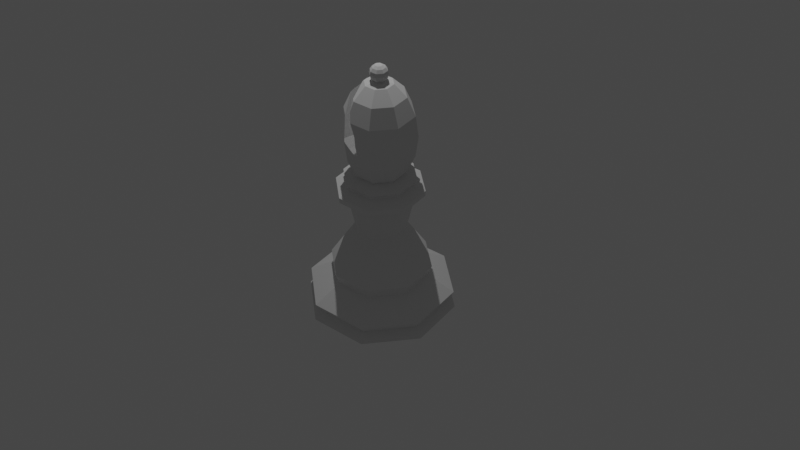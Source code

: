 # Source: Chess_Bishop.blend  (saved by Blender 2.82.7; exported with 4.5.12 LTS)
import bpy
from mathutils import Matrix  # noqa: F401  (used for matrix-valued properties, if any)

bpy.ops.wm.read_factory_settings(use_empty=True)
scene = bpy.context.scene
scene.name = 'Scene'

# ---- collections
col_collection = bpy.data.collections.new('Collection'); scene.collection.children.link(col_collection)

# ---- world
world_world = bpy.data.worlds.new('World'); scene.world = world_world
world_world.use_nodes = True; world_world.node_tree.nodes.clear()
_N = world_world.node_tree.nodes; _L = world_world.node_tree.links
n0 = _N.new('ShaderNodeOutputWorld'); n0.name = 'World Output'; n0.location = (300, 300)
n1 = _N.new('ShaderNodeBackground'); n1.name = 'Background'; n1.location = (10, 300)
n1.inputs[0].default_value = (0.05088, 0.05088, 0.05088, 1.0)
_L.new(n1.outputs[0], n0.inputs[0])
n0.is_active_output = True
world_world.color = (0.05088, 0.05088, 0.05088)
world_world.use_sun_shadow = False
world_world.sun_shadow_jitter_overblur = 0.0

# ---- cameras
cam_camera = bpy.data.cameras.new('Camera')
cam_camera.clip_end = 100.0
cam_camera.ortho_scale = 7.314

# ---- lights
light_light = bpy.data.lights.new('Light', 'POINT')
light_light.transmission_factor = 0.0
light_light.energy = 1000.0
light_light.shadow_soft_size = 0.1
light_light.shadow_maximum_resolution = 0.006
light_light.use_absolute_resolution = True

# ---- meshes
me_cylinder = bpy.data.meshes.new('Cylinder')
me_cylinder.from_pydata([(-0.1256, -0.3638, 3.708), (0.1119, -0.3477, 3.599), (0.01128, -0.6669, 3.444), (4.283e-08, 1.157, -0.7283), (8.992e-08, 0.4999, 1.379), (0.8128, 0.8183, -0.7283), (0.3511, 0.3535, 1.379), (1.149, 2.09e-07, -0.7283), (0.4965, 3.681e-07, 1.379), (0.8128, -0.8183, -0.7283), (0.3511, -0.3535, 1.379), (-3.317e-07, -1.157, -0.7283), (-7.186e-08, -0.4999, 1.379), (-0.8128, -0.8183, -0.7283), (-0.3511, -0.3535, 1.379), (-1.149, 1.239e-06, -0.7283), (-0.4965, 8.131e-07, 1.379), (-0.8128, 0.8183, -0.7283), (-0.3511, 0.3535, 1.379), (6.137e-08, 1.029, 0.5387), (0.7227, 0.7276, 0.5387), (1.022, 2.437e-07, 0.5387), (0.7227, -0.7276, 0.5387), (-2.717e-07, -1.029, 0.5387), (-0.7227, -0.7276, 0.5387), (-1.022, 1.16e-06, 0.5387), (-0.7227, 0.7276, 0.5387), (1.424e-09, 1.513, -0.405), (1.072, 1.07, -0.4051), (1.517, 1.233e-07, -0.4052), (1.072, -1.07, -0.4051), (-4.928e-07, -1.513, -0.405), (-1.072, -1.07, -0.4051), (-1.517, 1.47e-06, -0.4052), (-1.072, 1.07, -0.4051), (2.465e-08, 1.311, -0.2679), (0.921, 0.9272, -0.2678), (1.302, 1.694e-07, -0.2678), (0.921, -0.9272, -0.2678), (-3.996e-07, -1.311, -0.2679), (-0.921, -0.9272, -0.2678), (-1.302, 1.336e-06, -0.2678), (-0.921, 0.9272, -0.2678), (1.736e-09, 1.485, -0.03121), (1.043, 1.05, -0.03121), (1.475, 1.016e-07, -0.03121), (1.043, -1.05, -0.03121), (-4.803e-07, -1.485, -0.03121), (-1.043, -1.05, -0.03121), (-1.475, 1.422e-06, -0.03121), (-1.043, 1.05, -0.03121), (6.665e-08, 0.9463, 0.3037), (0.6647, 0.6692, 0.3037), (0.94, 2.649e-07, 0.3037), (0.6647, -0.6692, 0.3037), (-2.392e-07, -0.9463, 0.3037), (-0.6647, -0.6692, 0.3037), (-0.94, 1.107e-06, 0.3037), (-0.6646, 0.6692, 0.3037), (-2.037e-07, -0.8768, 2.339), (-0.8709, 1.063e-06, 2.339), (0.6158, 0.62, 2.339), (8.01e-08, 0.8768, 2.339), (0.6158, -0.62, 2.339), (-0.6158, -0.62, 2.339), (-0.6158, 0.62, 2.339), (0.8709, 2.825e-07, 2.339), (-1.999e-07, -0.871, 2.227), (-0.8652, 1.061e-06, 2.227), (0.6118, 0.6159, 2.227), (8.197e-08, 0.871, 2.227), (0.6118, -0.6159, 2.227), (-0.6118, -0.6159, 2.227), (-0.6118, 0.6159, 2.227), (0.8652, 2.854e-07, 2.227), (1.54e-07, -0.4231, 2.684), (-0.2971, -0.2991, 2.684), (-0.4202, -1.017e-07, 2.684), (-0.2971, 0.2991, 2.684), (1.341e-07, 0.4231, 2.684), (0.2971, 0.2991, 2.684), (0.4202, -1.244e-07, 2.684), (0.2971, -0.2991, 2.684), (-1.189e-07, -0.681, 2.185), (-0.6765, 9.343e-07, 2.185), (0.4783, 0.4816, 2.185), (1.014e-07, 0.681, 2.185), (0.4783, -0.4816, 2.185), (-0.4783, -0.4816, 2.185), (-0.4783, 0.4816, 2.185), (0.6765, 3.28e-07, 2.185), (6.218e-09, 0.73, 3.518), (6.218e-09, 0.5162, 2.725), (6.218e-09, 0.2794, 2.482), (0.1962, 0.1975, 4.555), (0.4737, 0.4769, 3.948), (0.5127, 0.5162, 3.518), (0.4737, 0.4769, 3.089), (0.3625, 0.365, 2.725), (0.1962, 0.1975, 2.482), (0.5127, 1.225e-07, 4.312), (0.6699, 9.531e-08, 3.948), (0.7251, 1.225e-07, 3.518), (0.6699, 9.531e-08, 3.089), (0.5127, 1.225e-07, 2.725), (0.2775, 1.089e-07, 2.482), (0.1962, -0.1975, 4.555), (0.4737, -0.4769, 3.948), (0.5127, -0.5162, 3.518), (0.4737, -0.4769, 3.089), (0.3625, -0.365, 2.725), (0.1962, -0.1975, 2.482), (9.835e-09, -0.2794, 4.555), (-1.718e-08, -0.5162, 4.312), (9.835e-09, -0.6744, 3.948), (9.835e-09, -0.6744, 3.089), (-1.718e-08, -0.5162, 2.725), (-3.671e-09, -0.2794, 2.482), (-0.1962, -0.1975, 4.555), (-0.3625, -0.365, 4.312), (-0.4737, -0.4769, 3.948), (-0.5127, -0.5162, 3.518), (-0.4737, -0.4769, 3.089), (-0.3625, -0.365, 2.725), (-0.1962, -0.1975, 2.482), (-0.2775, 1.225e-07, 4.555), (-0.5127, 1.497e-07, 4.312), (-0.6699, 1.225e-07, 3.948), (-0.7251, 1.225e-07, 3.518), (-0.6699, 1.225e-07, 3.089), (-0.5127, 1.497e-07, 2.725), (-0.2775, 1.361e-07, 2.482), (-0.1962, 0.1975, 4.555), (-0.3625, 0.365, 4.312), (-0.4737, 0.4769, 3.948), (-0.5127, 0.5162, 3.518), (-0.4737, 0.4769, 3.089), (-0.3625, 0.365, 2.725), (-0.1962, 0.1975, 2.482), (0.0, 1.226e-07, 2.724), (6.218e-09, 8.636e-09, 4.64), (-3.671e-09, 0.2794, 4.555), (6.386e-08, 0.5162, 4.312), (-1.718e-08, 0.6744, 3.089), (0.6429, 2.192e-07, 2.446), (0.4546, 0.4577, 2.446), (9.205e-08, 0.6473, 2.446), (-0.4546, 0.4577, 2.446), (-0.6429, 7.364e-07, 2.446), (-0.4546, -0.4577, 2.446), (-9.127e-08, -0.6473, 2.446), (0.4546, -0.4577, 2.446), (0.7161, -9.355e-08, 2.566), (0.6416, 1.892e-08, 2.477), (0.5064, 0.5098, 2.566), (0.4537, 0.4568, 2.477), (1.487e-07, 0.721, 2.566), (1.137e-07, 0.646, 2.477), (-0.5064, 0.5098, 2.566), (-0.4537, 0.4568, 2.477), (-0.7161, 9.599e-08, 2.566), (-0.6416, 3.735e-07, 2.477), (-0.5064, -0.5098, 2.566), (-0.4537, -0.4568, 2.477), (1.158e-07, -0.721, 2.566), (2.313e-09, -0.646, 2.477), (0.5064, -0.5098, 2.566), (0.4537, -0.4568, 2.477), (1.581e-07, -0.4479, 2.738), (-0.3146, -0.3167, 2.738), (-0.4449, -1.019e-07, 2.738), (-0.3146, 0.3167, 2.738), (1.37e-07, 0.4479, 2.738), (0.3146, 0.3167, 2.738), (0.4449, -1.26e-07, 2.738), (0.3146, -0.3167, 2.738), (-8.514e-10, 8.195e-08, 4.558), (-8.514e-10, -0.06895, 4.571), (-8.514e-10, -0.1274, 4.611), (-8.514e-10, -0.06895, 4.904), (-0.04876, -0.04876, 4.571), (-0.09009, -0.09009, 4.611), (-0.1177, -0.1177, 4.669), (-0.1274, -0.1274, 4.738), (-0.1177, -0.1177, 4.807), (-0.09009, -0.09009, 4.865), (-0.04876, -0.04876, 4.904), (-0.06895, 5.445e-08, 4.571), (-0.1274, 5.445e-08, 4.611), (-0.1665, 5.445e-08, 4.669), (-0.1802, 5.445e-08, 4.738), (-0.1665, 5.445e-08, 4.807), (-0.1274, 5.445e-08, 4.865), (-0.06895, 5.201e-08, 4.904), (-8.514e-10, 5.474e-08, 4.918), (-0.04876, 0.04876, 4.571), (-0.09009, 0.09009, 4.611), (-0.1177, 0.1177, 4.669), (-0.1274, 0.1274, 4.738), (-0.1177, 0.1177, 4.807), (-0.09009, 0.09009, 4.865), (-0.04876, 0.04876, 4.904), (-3.581e-09, 0.06895, 4.571), (-1.14e-09, 0.1274, 4.611), (-1.09e-08, 0.1665, 4.669), (-1.09e-08, 0.1802, 4.738), (-1.09e-08, 0.1665, 4.807), (-1.14e-09, 0.1274, 4.865), (-3.581e-09, 0.06895, 4.904), (0.04876, 0.04876, 4.571), (0.09009, 0.09009, 4.611), (0.1177, 0.1177, 4.669), (0.1274, 0.1274, 4.738), (0.1177, 0.1177, 4.807), (0.09009, 0.09009, 4.865), (0.04876, 0.04876, 4.904), (0.06895, 5.445e-08, 4.571), (0.1274, 5.445e-08, 4.611), (0.1665, 6.422e-08, 4.669), (0.1802, 6.422e-08, 4.738), (0.1665, 6.422e-08, 4.807), (0.1274, 5.445e-08, 4.865), (0.06895, 5.445e-08, 4.904), (0.04876, -0.04876, 4.571), (0.09009, -0.09009, 4.611), (0.1177, -0.1177, 4.669), (0.1274, -0.1274, 4.738), (0.1177, -0.1177, 4.807), (0.09009, -0.09009, 4.865), (0.04876, -0.04876, 4.904), (8.623e-09, -0.1665, 4.669), (1.839e-08, -0.1802, 4.738), (8.623e-09, -0.1665, 4.807), (-1.14e-09, -0.1274, 4.865), (0.2843, -1.211, 4.682), (0.5884, -1.208, 4.686), (-0.191, 0.6244, 3.318), (-0.099, -0.6641, 3.328), (-0.2185, 0.6117, 3.308), (-0.1284, -0.6505, 3.318), (-0.2371, 0.6051, 3.317), (-0.1479, -0.6435, 3.326), (-0.2479, 0.6108, 3.396), (-0.1579, -0.6496, 3.406), (-0.154, 0.6443, 3.352), (-0.05901, -0.6852, 3.363), (-0.2349, 0.6301, 3.503), (-0.142, -0.6702, 3.513), (-0.08519, 0.6835, 3.433), (-0.005572, -0.7151, 3.421), (-0.02132, 0.7211, 3.518), (-0.2322, 0.6332, 3.518), (-0.1412, -0.671, 3.517), (-0.1962, 0.6247, 3.7), (0.3932, 0.2906, 4.312), (0.4449, 1.225e-07, 4.382), (0.3725, 0.3751, 4.279), (0.427, -0.2083, 4.312), (0.4068, -0.3215, 4.25), (0.2071, 0.5881, 3.948), (0.03666, 0.7053, 3.591), (4.706e-09, 0.7264, 3.546), (0.2113, 0.2128, 4.533), (0.09258, 0.4776, 4.312), (0.2276, 0.1212, 4.555), (0.241, 1.075e-07, 4.566), (0.2418, -0.08684, 4.555), (0.1944, -0.3354, 4.414), (0.2294, -0.231, 4.506), (2.259e-08, 0.5968, 4.126), (-0.0843, 0.6393, 3.948), (0.3889, -0.3915, 4.225), (0.2468, -0.5715, 3.948), (0.1221, -0.657, 3.689), (0.1727, -0.4442, 4.312), (0.05342, -0.6522, 3.948), (-0.116, -0.675, 3.57), (-0.1406, -0.6714, 3.518), (0.04155, -0.661, 3.917), (9.835e-09, -0.6924, 3.809), (0.03804, -0.7141, 3.518), (9.835e-09, -0.7192, 3.435)], [], [(0, 253, 270, 269, 263, 262, 264, 265, 266, 268, 267), (1, 2, 273, 272, 271, 258), (2, 249, 281, 280, 273), (28, 27, 3, 5), (27, 34, 17, 3), (35, 42, 34, 27), (36, 35, 27, 28), (40, 48, 47, 39), (51, 58, 50, 43), (52, 51, 43, 44), (54, 55, 23, 22), (53, 54, 22, 21), (24, 14, 12, 23), (14, 88, 83, 12), (88, 72, 67, 83), (72, 64, 59, 67), (162, 76, 75, 164), (34, 33, 15, 17), (33, 32, 13, 15), (41, 40, 32, 33), (42, 41, 33, 34), (39, 47, 46, 38), (57, 56, 48, 49), (58, 57, 49, 50), (56, 57, 25, 24), (55, 56, 24, 23), (23, 12, 10, 22), (12, 83, 87, 10), (83, 67, 71, 87), (67, 59, 63, 71), (164, 75, 82, 166), (38, 46, 45, 37), (22, 10, 8, 21), (10, 87, 90, 8), (87, 71, 74, 90), (71, 63, 66, 74), (166, 82, 81, 152), (37, 45, 44, 36), (21, 8, 6, 20), (8, 90, 85, 6), (90, 74, 69, 85), (74, 66, 61, 69), (152, 81, 80, 154), (36, 44, 43, 35), (20, 6, 4, 19), (6, 85, 86, 4), (85, 69, 70, 86), (69, 61, 62, 70), (154, 80, 79, 156), (147, 65, 62, 146), (65, 73, 70, 62), (73, 89, 86, 70), (89, 18, 4, 86), (18, 26, 19, 4), (50, 42, 35, 43), (148, 60, 65, 147), (60, 68, 73, 65), (68, 84, 89, 73), (84, 16, 18, 89), (16, 25, 26, 18), (57, 58, 26, 25), (58, 51, 19, 26), (56, 55, 47, 48), (55, 54, 46, 47), (49, 41, 42, 50), (40, 39, 31, 32), (39, 38, 30, 31), (31, 30, 9, 11), (32, 31, 11, 13), (149, 64, 60, 148), (64, 72, 68, 60), (72, 88, 84, 68), (88, 14, 16, 84), (14, 24, 25, 16), (51, 52, 20, 19), (52, 53, 21, 20), (54, 53, 45, 46), (53, 52, 44, 45), (48, 40, 41, 49), (38, 37, 29, 30), (37, 36, 28, 29), (29, 28, 5, 7), (30, 29, 7, 9), (13, 11, 9, 7, 5, 3, 17, 15), (139, 93, 99), (92, 143, 97, 98), (91, 261, 260, 259, 95, 96), (142, 141, 94, 262, 263), (93, 92, 98, 99), (143, 91, 96, 97), (141, 140, 94), (99, 98, 104, 105), (97, 96, 102, 103), (95, 256, 254, 100, 101), (94, 140, 265, 264), (139, 99, 105), (98, 97, 103, 104), (96, 95, 101, 102), (105, 104, 110, 111), (103, 102, 108, 109), (101, 100, 257, 258, 271, 107), (139, 105, 111), (104, 103, 109, 110), (102, 101, 107, 108), (100, 255, 257), (106, 140, 112), (139, 111, 117), (110, 109, 115, 116), (108, 107, 272, 273, 280), (111, 110, 116, 117), (109, 108, 280, 281, 115), (107, 271, 272), (116, 115, 122, 123), (113, 112, 118, 119), (117, 116, 123, 124), (115, 281, 249, 245, 239, 237, 241, 243, 247, 252, 277, 121, 122), (114, 113, 119, 120), (112, 140, 118), (139, 117, 124), (124, 123, 130, 131), (122, 121, 128, 129), (120, 119, 126, 127), (118, 140, 125), (139, 124, 131), (123, 122, 129, 130), (121, 120, 127, 128), (119, 118, 125, 126), (129, 128, 135, 136), (127, 126, 133, 134), (125, 140, 132), (139, 131, 138), (130, 129, 136, 137), (128, 127, 134, 135), (126, 125, 132, 133), (131, 130, 137, 138), (139, 138, 93), (137, 136, 143, 92), (135, 134, 270, 253, 251), (133, 132, 141, 142), (138, 137, 92, 93), (136, 135, 251, 246, 242, 240, 236, 238, 244, 248, 250, 91, 143), (134, 133, 142, 269, 270), (132, 140, 141), (163, 149, 148, 161), (161, 148, 147, 159), (159, 147, 146, 157), (61, 145, 146, 62), (66, 144, 145, 61), (63, 151, 144, 66), (59, 150, 151, 63), (64, 149, 150, 59), (78, 158, 156, 79), (158, 159, 157, 156), (77, 160, 158, 78), (160, 161, 159, 158), (76, 162, 160, 77), (162, 163, 161, 160), (145, 155, 157, 146), (155, 154, 156, 157), (144, 153, 155, 145), (153, 152, 154, 155), (151, 167, 153, 144), (167, 166, 152, 153), (150, 165, 167, 151), (165, 164, 166, 167), (149, 163, 165, 150), (163, 162, 164, 165), (75, 76, 169, 168), (79, 80, 173, 172), (78, 79, 172, 171), (82, 75, 168, 175), (80, 81, 174, 173), (76, 77, 170, 169), (77, 78, 171, 170), (81, 82, 175, 174), (178, 177, 180, 181), (179, 233, 185, 186), (232, 231, 183, 184), (230, 178, 181, 182), (177, 176, 180), (194, 179, 186), (233, 232, 184, 185), (231, 230, 182, 183), (184, 183, 190, 191), (182, 181, 188, 189), (180, 176, 187), (194, 186, 193), (185, 184, 191, 192), (183, 182, 189, 190), (181, 180, 187, 188), (186, 185, 192, 193), (194, 193, 201), (192, 191, 199, 200), (190, 189, 197, 198), (188, 187, 195, 196), (193, 192, 200, 201), (191, 190, 198, 199), (189, 188, 196, 197), (187, 176, 195), (198, 197, 204, 205), (196, 195, 202, 203), (201, 200, 207, 208), (199, 198, 205, 206), (197, 196, 203, 204), (195, 176, 202), (194, 201, 208), (200, 199, 206, 207), (208, 207, 214, 215), (206, 205, 212, 213), (204, 203, 210, 211), (202, 176, 209), (194, 208, 215), (207, 206, 213, 214), (205, 204, 211, 212), (203, 202, 209, 210), (211, 210, 217, 218), (209, 176, 216), (194, 215, 222), (214, 213, 220, 221), (212, 211, 218, 219), (210, 209, 216, 217), (215, 214, 221, 222), (213, 212, 219, 220), (194, 222, 229), (221, 220, 227, 228), (219, 218, 225, 226), (217, 216, 223, 224), (222, 221, 228, 229), (220, 219, 226, 227), (218, 217, 224, 225), (216, 176, 223), (224, 223, 177, 178), (229, 228, 233, 179), (227, 226, 231, 232), (225, 224, 178, 230), (223, 176, 177), (194, 229, 179), (228, 227, 232, 233), (226, 225, 230, 231), (248, 2, 1, 260, 261, 250), (240, 241, 237, 236), (266, 265, 140, 106), (276, 278, 279), (242, 243, 241, 240), (252, 0, 267, 274, 275, 278, 276, 277), (250, 261, 91), (238, 239, 245, 244), (275, 274, 113, 114), (260, 1, 258, 257, 255, 254, 256, 259), (259, 256, 95), (263, 269, 142), (277, 276, 279, 114, 120, 121), (274, 267, 268, 106, 112, 113), (279, 278, 275, 114), (254, 255, 100), (264, 262, 94), (253, 0, 252, 247, 246, 251), (244, 245, 249, 2, 248), (236, 237, 239, 238), (246, 247, 243, 242), (268, 266, 106)])
_uv = me_cylinder.uv_layers.new(name='UVMap')
_uv.uv.foreach_set('vector', [0.375, 0.0, 0.375, 0.1116, 0.4238, 0.1122, 0.4589, 0.1066, 0.4952, 0.09226, 0.5383, 0.06136, 0.5425, 0.05091, 0.5445, 0.03718, 0.5422, 0.02743, 0.5324, 0.01138, 0.5141, 0.0, 0.375, 0.75, 0.375, 0.8003, 0.4127, 0.8003, 0.4504, 0.7883, 0.4974, 0.7611, 0.5032, 0.75, 0.375, 0.8003, 0.375, 0.8087, 0.3773, 0.8095, 0.3894, 0.8092, 0.4127, 0.8003, 0.0, 0.0, 0.0, 0.0, 0.0, 0.0, 0.0, 0.0, 0.0, 0.0, 0.0, 0.0, 0.0, 0.0, 0.0, 0.0, 0.0, 0.0, 0.0, 0.0, 0.0, 0.0, 0.0, 0.0, 0.0, 0.0, 0.0, 0.0, 0.0, 0.0, 0.0, 0.0, 0.0, 0.0, 0.0, 0.0, 0.0, 0.0, 0.0, 0.0, 0.0, 0.0, 0.0, 0.0, 0.0, 0.0, 0.0, 0.0, 0.0, 0.0, 0.0, 0.0, 0.0, 0.0, 0.0, 0.0, 0.0, 0.0, 0.0, 0.0, 0.0, 0.0, 0.0, 0.0, 0.0, 0.0, 0.0, 0.0, 0.0, 0.0, 0.0, 0.0, 0.0, 0.0, 0.0, 0.0, 0.0, 0.0, 0.0, 0.0, 0.0, 0.0, 0.0, 0.0, 0.0, 0.0, 0.0, 0.0, 0.0, 0.0, 0.0, 0.0, 0.0, 0.0, 0.0, 0.0, 0.0, 0.0, 0.0, 0.0, 0.0, 0.0, 0.0, 0.0, 0.0, 0.0, 0.0, 0.0, 0.0, 0.0, 0.0, 0.0, 0.0, 0.0, 0.0, 0.0, 0.0, 0.0, 0.0, 0.0, 0.0, 0.0, 0.0, 0.0, 0.0, 0.0, 0.0, 0.0, 0.0, 0.0, 0.0, 0.0, 0.0, 0.0, 0.0, 0.0, 0.0, 0.0, 0.0, 0.0, 0.0, 0.0, 0.0, 0.0, 0.0, 0.0, 0.0, 0.0, 0.0, 0.0, 0.0, 0.0, 0.0, 0.0, 0.0, 0.0, 0.0, 0.0, 0.0, 0.0, 0.0, 0.0, 0.0, 0.0, 0.0, 0.0, 0.0, 0.0, 0.0, 0.0, 0.0, 0.0, 0.0, 0.0, 0.0, 0.0, 0.0, 0.0, 0.0, 0.0, 0.0, 0.0, 0.0, 0.0, 0.0, 0.0, 0.0, 0.0, 0.0, 0.0, 0.0, 0.0, 0.0, 0.0, 0.0, 0.0, 0.0, 0.0, 0.0, 0.0, 0.0, 0.0, 0.0, 0.0, 0.0, 0.0, 0.0, 0.0, 0.0, 0.0, 0.0, 0.0, 0.0, 0.0, 0.0, 0.0, 0.0, 0.0, 0.0, 0.0, 0.0, 0.0, 0.0, 0.0, 0.0, 0.0, 0.0, 0.0, 0.0, 0.0, 0.0, 0.0, 0.0, 0.0, 0.0, 0.0, 0.0, 0.0, 0.0, 0.0, 0.0, 0.0, 0.0, 0.0, 0.0, 0.0, 0.0, 0.0, 0.0, 0.0, 0.0, 0.0, 0.0, 0.0, 0.0, 0.0, 0.0, 0.0, 0.0, 0.0, 0.0, 0.0, 0.0, 0.0, 0.0, 0.0, 0.0, 0.0, 0.0, 0.0, 0.0, 0.0, 0.0, 0.0, 0.0, 0.0, 0.0, 0.0, 0.0, 0.0, 0.0, 0.0, 0.0, 0.0, 0.0, 0.0, 0.0, 0.0, 0.0, 0.0, 0.0, 0.0, 0.0, 0.0, 0.0, 0.0, 0.0, 0.0, 0.0, 0.0, 0.0, 0.0, 0.0, 0.0, 0.0, 0.0, 0.0, 0.0, 0.0, 0.0, 0.0, 0.0, 0.0, 0.0, 0.0, 0.0, 0.0, 0.0, 0.0, 0.0, 0.0, 0.0, 0.0, 0.0, 0.0, 0.0, 0.0, 0.0, 0.0, 0.0, 0.0, 0.0, 0.0, 0.0, 0.0, 0.0, 0.0, 0.0, 0.0, 0.0, 0.0, 0.0, 0.0, 0.0, 0.0, 0.0, 0.0, 0.0, 0.0, 0.0, 0.0, 0.0, 0.0, 0.0, 0.0, 0.0, 0.0, 0.0, 0.0, 0.0, 0.0, 0.0, 0.0, 0.0, 0.0, 0.0, 0.0, 0.0, 0.0, 0.0, 0.0, 0.0, 0.0, 0.0, 0.0, 0.0, 0.0, 0.0, 0.0, 0.0, 0.0, 0.0, 0.0, 0.0, 0.0, 0.0, 0.0, 0.0, 0.0, 0.0, 0.0, 0.0, 0.0, 0.0, 0.0, 0.0, 0.0, 0.0, 0.0, 0.0, 0.0, 0.0, 0.0, 0.0, 0.0, 0.0, 0.0, 0.0, 0.0, 0.0, 0.0, 0.0, 0.0, 0.0, 0.0, 0.0, 0.0, 0.0, 0.0, 0.0, 0.0, 0.0, 0.0, 0.0, 0.0, 0.0, 0.0, 0.0, 0.0, 0.0, 0.0, 0.0, 0.0, 0.0, 0.0, 0.0, 0.0, 0.0, 0.0, 0.0, 0.0, 0.0, 0.0, 0.0, 0.0, 0.0, 0.0, 0.0, 0.0, 0.0, 0.0, 0.0, 0.0, 0.0, 0.0, 0.0, 0.0, 0.0, 0.0, 0.0, 0.0, 0.0, 0.0, 0.0, 0.0, 0.0, 0.0, 0.0, 0.0, 0.0, 0.0, 0.0, 0.0, 0.0, 0.0, 0.0, 0.0, 0.0, 0.0, 0.0, 0.0, 0.0, 0.0, 0.0, 0.0, 0.0, 0.0, 0.0, 0.0, 0.0, 0.0, 0.0, 0.0, 0.0, 0.0, 0.0, 0.0, 0.0, 0.0, 0.0, 0.0, 0.0, 0.0, 0.0, 0.0, 0.0, 0.0, 0.0, 0.0, 0.0, 0.0, 0.0, 0.0, 0.0, 0.0, 0.0, 0.0, 0.0, 0.0, 0.0, 0.0, 0.0, 0.0, 0.0, 0.0, 0.0, 0.0, 0.0, 0.0, 0.0, 0.0, 0.0, 0.0, 0.0, 0.0, 0.0, 0.0, 0.0, 0.0, 0.0, 0.0, 0.0, 0.0, 0.0, 0.0, 0.0, 0.0, 0.0, 0.0, 0.0, 0.0, 0.0, 0.0, 0.0, 0.0, 0.0, 0.0, 0.0, 0.0, 0.0, 0.0, 0.0, 0.0, 0.0, 0.0, 0.0, 0.0, 0.0, 0.0, 0.0, 0.0, 0.0, 0.0, 0.0, 0.0, 0.0, 0.0, 0.0, 0.0, 0.0, 0.0, 0.0, 0.0, 0.0, 0.0, 0.0, 0.0, 0.0, 0.0, 0.0, 0.0, 0.0, 0.0, 0.0, 0.0, 0.0, 0.0, 0.0, 0.0, 0.0, 0.0, 0.0, 0.0, 0.0, 0.0, 0.0, 0.0, 0.0, 0.0, 0.0, 0.0, 0.0, 0.0, 0.0, 0.0, 0.0, 0.0, 0.0, 0.0, 0.0, 0.0, 0.0, 0.0, 0.0, 0.0, 0.0, 0.0, 0.0, 0.0, 0.0, 0.0, 0.0, 0.0, 0.0, 0.0, 0.0, 0.0, 0.0, 0.0, 0.0, 0.0, 0.0, 0.0, 0.0, 0.0, 0.0, 0.0, 0.0, 0.0, 0.0, 0.0, 0.0, 0.0, 0.0, 0.0, 0.0, 0.6875, 0.0, 0.75, 0.125, 0.625, 0.125, 0.75, 0.25, 0.75, 0.375, 0.625, 0.375, 0.625, 0.25, 0.75, 0.5, 0.75, 0.5081, 0.7409, 0.5212, 0.6954, 0.625, 0.625, 0.625, 0.625, 0.5, 0.75, 0.75, 0.75, 0.875, 0.625, 0.875, 0.625, 0.8636, 0.7181, 0.75, 0.75, 0.125, 0.75, 0.25, 0.625, 0.25, 0.625, 0.125, 0.75, 0.375, 0.75, 0.5, 0.625, 0.5, 0.625, 0.375, 0.75, 0.875, 0.6875, 1.0, 0.625, 0.875, 0.625, 0.125, 0.625, 0.25, 0.5, 0.25, 0.5, 0.125, 0.625, 0.375, 0.625, 0.5, 0.5, 0.5, 0.5, 0.375, 0.625, 0.625, 0.625, 0.7388, 0.5995, 0.75, 0.5, 0.75, 0.5, 0.625, 0.625, 0.875, 0.5625, 1.0, 0.5082, 0.8914, 0.5767, 0.875, 0.5625, 0.0, 0.625, 0.125, 0.5, 0.125, 0.625, 0.25, 0.625, 0.375, 0.5, 0.375, 0.5, 0.25, 0.625, 0.5, 0.625, 0.625, 0.5, 0.625, 0.5, 0.5, 0.5, 0.125, 0.5, 0.25, 0.375, 0.25, 0.375, 0.125, 0.5, 0.375, 0.5, 0.5, 0.375, 0.5, 0.375, 0.375, 0.5, 0.625, 0.5, 0.75, 0.4287, 0.75, 0.3947, 0.729, 0.375, 0.7204, 0.375, 0.625, 0.4375, 0.0, 0.5, 0.125, 0.375, 0.125, 0.5, 0.25, 0.5, 0.375, 0.375, 0.375, 0.375, 0.25, 0.5, 0.5, 0.5, 0.625, 0.375, 0.625, 0.375, 0.5, 0.5, 0.75, 0.5, 0.7861, 0.4287, 0.75, 0.375, 0.875, 0.3125, 1.0, 0.25, 0.875, 0.3125, 0.0, 0.375, 0.125, 0.25, 0.125, 0.375, 0.25, 0.375, 0.375, 0.25, 0.375, 0.25, 0.25, 0.375, 0.5, 0.375, 0.625, 0.3151, 0.625, 0.2807, 0.5496, 0.2593, 0.5, 0.375, 0.125, 0.375, 0.25, 0.25, 0.25, 0.25, 0.125, 0.375, 0.375, 0.375, 0.5, 0.2593, 0.5, 0.25, 0.4757, 0.25, 0.375, 0.375, 0.625, 0.375, 0.7204, 0.3151, 0.625, 0.25, 0.25, 0.25, 0.375, 0.125, 0.375, 0.125, 0.25, 0.25, 0.75, 0.25, 0.875, 0.125, 0.875, 0.125, 0.75, 0.25, 0.125, 0.25, 0.25, 0.125, 0.25, 0.125, 0.125, 0.25, 0.375, 0.25, 0.4757, 0.2486, 0.4717, 0.2352, 0.4547, 0.2175, 0.4417, 0.225, 0.4445, 0.2127, 0.4442, 0.2107, 0.4673, 0.2153, 0.4986, 0.2156, 0.4997, 0.2157, 0.5, 0.125, 0.5, 0.125, 0.375, 0.25, 0.625, 0.25, 0.75, 0.125, 0.75, 0.125, 0.625, 0.25, 0.875, 0.1875, 1.0, 0.125, 0.875, 0.1875, 0.0, 0.25, 0.125, 0.125, 0.125, 0.125, 0.125, 0.125, 0.25, 0.0, 0.25, 0.0, 0.125, 0.125, 0.375, 0.125, 0.5, 0.0, 0.5, 0.0, 0.375, 0.125, 0.625, 0.125, 0.75, 0.0, 0.75, 0.0, 0.625, 0.125, 0.875, 0.0625, 1.0, 0.0, 0.875, 0.0625, 0.0, 0.125, 0.125, 0.0, 0.125, 0.125, 0.25, 0.125, 0.375, 0.0, 0.375, 0.0, 0.25, 0.125, 0.5, 0.125, 0.625, 0.0, 0.625, 0.0, 0.5, 0.125, 0.75, 0.125, 0.875, 0.0, 0.875, 0.0, 0.75, 1.0, 0.375, 1.0, 0.5, 0.875, 0.5, 0.875, 0.375, 1.0, 0.625, 1.0, 0.75, 0.875, 0.75, 0.875, 0.625, 1.0, 0.875, 0.9375, 1.0, 0.875, 0.875, 0.9375, 0.0, 1.0, 0.125, 0.875, 0.125, 1.0, 0.25, 1.0, 0.375, 0.875, 0.375, 0.875, 0.25, 1.0, 0.5, 1.0, 0.625, 0.875, 0.625, 0.875, 0.5, 1.0, 0.75, 1.0, 0.875, 0.875, 0.875, 0.875, 0.75, 1.0, 0.125, 1.0, 0.25, 0.875, 0.25, 0.875, 0.125, 0.8125, 0.0, 0.875, 0.125, 0.75, 0.125, 0.875, 0.25, 0.875, 0.375, 0.75, 0.375, 0.75, 0.25, 0.875, 0.5, 0.875, 0.625, 0.7722, 0.625, 0.7994, 0.5529, 0.8066, 0.5, 0.875, 0.75, 0.875, 0.875, 0.75, 0.875, 0.75, 0.75, 0.875, 0.125, 0.875, 0.25, 0.75, 0.25, 0.75, 0.125, 0.875, 0.375, 0.875, 0.5, 0.8066, 0.5, 0.8074, 0.4956, 0.8118, 0.4644, 0.8099, 0.4413, 0.7983, 0.4416, 0.8053, 0.4388, 0.7887, 0.4516, 0.7712, 0.4753, 0.7552, 0.5, 0.75, 0.5, 0.75, 0.375, 0.875, 0.625, 0.875, 0.75, 0.75, 0.75, 0.75, 0.6863, 0.7722, 0.625, 0.875, 0.875, 0.8125, 1.0, 0.75, 0.875, 0.0, 0.0, 0.0, 0.0, 0.0, 0.0, 0.0, 0.0, 0.0, 0.0, 0.0, 0.0, 0.0, 0.0, 0.0, 0.0, 0.0, 0.0, 0.0, 0.0, 0.0, 0.0, 0.0, 0.0, 0.0, 0.0, 0.0, 0.0, 0.0, 0.0, 0.0, 0.0, 0.0, 0.0, 0.0, 0.0, 0.0, 0.0, 0.0, 0.0, 0.0, 0.0, 0.0, 0.0, 0.0, 0.0, 0.0, 0.0, 0.0, 0.0, 0.0, 0.0, 0.0, 0.0, 0.0, 0.0, 0.0, 0.0, 0.0, 0.0, 0.0, 0.0, 0.0, 0.0, 0.0, 0.0, 0.0, 0.0, 0.0, 0.0, 0.0, 0.0, 0.0, 0.0, 0.0, 0.0, 0.0, 0.0, 0.0, 0.0, 0.0, 0.0, 0.0, 0.0, 0.0, 0.0, 0.0, 0.0, 0.0, 0.0, 0.0, 0.0, 0.0, 0.0, 0.0, 0.0, 0.0, 0.0, 0.0, 0.0, 0.0, 0.0, 0.0, 0.0, 0.0, 0.0, 0.0, 0.0, 0.0, 0.0, 0.0, 0.0, 0.0, 0.0, 0.0, 0.0, 0.0, 0.0, 0.0, 0.0, 0.0, 0.0, 0.0, 0.0, 0.0, 0.0, 0.0, 0.0, 0.0, 0.0, 0.0, 0.0, 0.0, 0.0, 0.0, 0.0, 0.0, 0.0, 0.0, 0.0, 0.0, 0.0, 0.0, 0.0, 0.0, 0.0, 0.0, 0.0, 0.0, 0.0, 0.0, 0.0, 0.0, 0.0, 0.0, 0.0, 0.0, 0.0, 0.0, 0.0, 0.0, 0.0, 0.0, 0.0, 0.0, 0.0, 0.0, 0.0, 0.0, 0.0, 0.0, 0.0, 0.0, 0.0, 0.0, 0.0, 0.0, 0.0, 0.0, 0.0, 0.0, 0.0, 0.0, 0.0, 0.0, 0.0, 0.0, 0.0, 0.0, 0.0, 0.0, 0.0, 0.0, 0.0, 0.0, 0.0, 0.0, 0.0, 0.0, 0.0, 0.0, 0.0, 0.0, 0.0, 0.0, 0.0, 0.0, 0.0, 0.0, 0.0, 0.0, 0.0, 0.0, 0.0, 0.0, 0.0, 0.0, 0.0, 0.0, 0.0, 0.0, 0.0, 0.0, 0.0, 0.0, 0.0, 0.0, 0.0, 0.0, 0.0, 0.0, 0.0, 0.0, 0.0, 0.0, 0.0, 0.0, 0.0, 0.0, 0.0, 0.0, 0.0, 0.0, 0.0, 0.0, 0.0, 0.0, 0.0, 0.0, 0.0, 0.0, 0.0, 0.0, 0.0, 0.0, 0.0, 0.75, 0.75, 0.75, 0.875, 0.625, 0.875, 0.625, 0.75, 0.75, 0.125, 0.75, 0.25, 0.625, 0.25, 0.625, 0.125, 0.75, 0.375, 0.75, 0.5, 0.625, 0.5, 0.625, 0.375, 0.75, 0.625, 0.75, 0.75, 0.625, 0.75, 0.625, 0.625, 0.75, 0.875, 0.6875, 1.0, 0.625, 0.875, 0.6875, 0.0, 0.75, 0.125, 0.625, 0.125, 0.75, 0.25, 0.75, 0.375, 0.625, 0.375, 0.625, 0.25, 0.75, 0.5, 0.75, 0.625, 0.625, 0.625, 0.625, 0.5, 0.625, 0.375, 0.625, 0.5, 0.5, 0.5, 0.5, 0.375, 0.625, 0.625, 0.625, 0.75, 0.5, 0.75, 0.5, 0.625, 0.625, 0.875, 0.5625, 1.0, 0.5, 0.875, 0.5625, 0.0, 0.625, 0.125, 0.5, 0.125, 0.625, 0.25, 0.625, 0.375, 0.5, 0.375, 0.5, 0.25, 0.625, 0.5, 0.625, 0.625, 0.5, 0.625, 0.5, 0.5, 0.625, 0.75, 0.625, 0.875, 0.5, 0.875, 0.5, 0.75, 0.625, 0.125, 0.625, 0.25, 0.5, 0.25, 0.5, 0.125, 0.4375, 0.0, 0.5, 0.125, 0.375, 0.125, 0.5, 0.25, 0.5, 0.375, 0.375, 0.375, 0.375, 0.25, 0.5, 0.5, 0.5, 0.625, 0.375, 0.625, 0.375, 0.5, 0.5, 0.75, 0.5, 0.875, 0.375, 0.875, 0.375, 0.75, 0.5, 0.125, 0.5, 0.25, 0.375, 0.25, 0.375, 0.125, 0.5, 0.375, 0.5, 0.5, 0.375, 0.5, 0.375, 0.375, 0.5, 0.625, 0.5, 0.75, 0.375, 0.75, 0.375, 0.625, 0.5, 0.875, 0.4375, 1.0, 0.375, 0.875, 0.375, 0.5, 0.375, 0.625, 0.25, 0.625, 0.25, 0.5, 0.375, 0.75, 0.375, 0.875, 0.25, 0.875, 0.25, 0.75, 0.375, 0.125, 0.375, 0.25, 0.25, 0.25, 0.25, 0.125, 0.375, 0.375, 0.375, 0.5, 0.25, 0.5, 0.25, 0.375, 0.375, 0.625, 0.375, 0.75, 0.25, 0.75, 0.25, 0.625, 0.375, 0.875, 0.3125, 1.0, 0.25, 0.875, 0.3125, 0.0, 0.375, 0.125, 0.25, 0.125, 0.375, 0.25, 0.375, 0.375, 0.25, 0.375, 0.25, 0.25, 0.25, 0.125, 0.25, 0.25, 0.125, 0.25, 0.125, 0.125, 0.25, 0.375, 0.25, 0.5, 0.125, 0.5, 0.125, 0.375, 0.25, 0.625, 0.25, 0.75, 0.125, 0.75, 0.125, 0.625, 0.25, 0.875, 0.1875, 1.0, 0.125, 0.875, 0.1875, 0.0, 0.25, 0.125, 0.125, 0.125, 0.25, 0.25, 0.25, 0.375, 0.125, 0.375, 0.125, 0.25, 0.25, 0.5, 0.25, 0.625, 0.125, 0.625, 0.125, 0.5, 0.25, 0.75, 0.25, 0.875, 0.125, 0.875, 0.125, 0.75, 0.125, 0.625, 0.125, 0.75, 0.0, 0.75, 0.0, 0.625, 0.125, 0.875, 0.0625, 1.0, 0.0, 0.875, 0.0625, 0.0, 0.125, 0.125, 0.0, 0.125, 0.125, 0.25, 0.125, 0.375, 0.0, 0.375, 0.0, 0.25, 0.125, 0.5, 0.125, 0.625, 0.0, 0.625, 0.0, 0.5, 0.125, 0.75, 0.125, 0.875, 0.0, 0.875, 0.0, 0.75, 0.125, 0.125, 0.125, 0.25, 0.0, 0.25, 0.0, 0.125, 0.125, 0.375, 0.125, 0.5, 0.0, 0.5, 0.0, 0.375, 0.9375, 0.0, 1.0, 0.125, 0.875, 0.125, 1.0, 0.25, 1.0, 0.375, 0.875, 0.375, 0.875, 0.25, 1.0, 0.5, 1.0, 0.625, 0.875, 0.625, 0.875, 0.5, 1.0, 0.75, 1.0, 0.875, 0.875, 0.875, 0.875, 0.75, 1.0, 0.125, 1.0, 0.25, 0.875, 0.25, 0.875, 0.125, 1.0, 0.375, 1.0, 0.5, 0.875, 0.5, 0.875, 0.375, 1.0, 0.625, 1.0, 0.75, 0.875, 0.75, 0.875, 0.625, 1.0, 0.875, 0.9375, 1.0, 0.875, 0.875, 0.875, 0.75, 0.875, 0.875, 0.75, 0.875, 0.75, 0.75, 0.875, 0.125, 0.875, 0.25, 0.75, 0.25, 0.75, 0.125, 0.875, 0.375, 0.875, 0.5, 0.75, 0.5, 0.75, 0.375, 0.875, 0.625, 0.875, 0.75, 0.75, 0.75, 0.75, 0.625, 0.875, 0.875, 0.8125, 1.0, 0.75, 0.875, 0.8125, 0.0, 0.875, 0.125, 0.75, 0.125, 0.875, 0.25, 0.875, 0.375, 0.75, 0.375, 0.75, 0.25, 0.875, 0.5, 0.875, 0.625, 0.75, 0.625, 0.75, 0.5, 0.3247, 0.6308, 0.3247, 0.75, 0.375, 0.75, 0.375, 0.6311, 0.3607, 0.6282, 0.3518, 0.6284, 0.2413, 0.6348, 0.2413, 0.7272, 0.2761, 0.7285, 0.2761, 0.6336, 0.445, 0.875, 0.4918, 0.8914, 0.4375, 1.0, 0.375, 0.875, 0.3837, 0.9497, 0.4372, 0.9497, 0.4222, 0.9447, 0.2049, 0.635, 0.2049, 0.7347, 0.2413, 0.7272, 0.2413, 0.6348, 0.375, 0.9507, 0.375, 1.0, 0.5141, 1.0, 0.4954, 0.9828, 0.4414, 0.9509, 0.4372, 0.9497, 0.3837, 0.9497, 0.3752, 0.9506, 0.7552, 0.5, 0.75, 0.5081, 0.75, 0.5, 0.2594, 0.6343, 0.2594, 0.7271, 0.2951, 0.738, 0.2951, 0.6328, 0.2641, 0.625, 0.3096, 0.75, 0.25, 0.75, 0.25, 0.625, 0.375, 0.6311, 0.375, 0.75, 0.5032, 0.75, 0.5154, 0.7375, 0.5295, 0.7143, 0.5162, 0.6812, 0.5099, 0.6715, 0.445, 0.6459, 0.6954, 0.625, 0.625, 0.7388, 0.625, 0.625, 0.7181, 0.75, 0.75, 0.6863, 0.75, 0.75, 0.2157, 0.5, 0.2214, 0.515, 0.25, 0.5846, 0.25, 0.625, 0.125, 0.625, 0.125, 0.5, 0.3096, 0.75, 0.3332, 0.8026, 0.375, 0.85, 0.375, 0.875, 0.25, 0.875, 0.25, 0.75, 0.25, 0.5846, 0.2608, 0.6162, 0.2641, 0.625, 0.25, 0.625, 0.5995, 0.75, 0.5, 0.7861, 0.5, 0.75, 0.5767, 0.875, 0.625, 0.8636, 0.625, 0.875, 0.125, 0.6384, 0.125, 0.75, 0.1743, 0.75, 0.1753, 0.7494, 0.1753, 0.6346, 0.1715, 0.6345, 0.2951, 0.6328, 0.2951, 0.738, 0.3163, 0.75, 0.3247, 0.75, 0.3247, 0.6308, 0.2761, 0.6336, 0.2761, 0.7285, 0.2594, 0.7271, 0.2594, 0.6343, 0.1753, 0.6346, 0.1753, 0.7494, 0.2049, 0.7347, 0.2049, 0.635, 0.375, 0.85, 0.445, 0.875, 0.375, 0.875])
me_cylinder.use_remesh_fix_poles = True
me_cylinder.use_remesh_preserve_attributes = False
me_cylinder.use_mirror_vertex_groups = False
me_cylinder.update()

# ---- objects
ob_light = bpy.data.objects.new('Light', light_light)
ob_camera = bpy.data.objects.new('Camera', cam_camera)
ob_chess_bishop = bpy.data.objects.new('Chess Bishop', me_cylinder)
ob_empty = bpy.data.objects.new('Empty', None)

# ---- transforms, parenting, visibility, modifiers, constraints
ob_light.location = (2.36, -0.8655, 14.12)
ob_light.rotation_euler = (0.6503, 0.05522, 1.866)
ob_light.lock_rotations_4d = False
ob_light.empty_display_type = 'ARROWS'
ob_light.color = (0.0, 0.0, 0.0, 0.0)
ob_light.lineart.crease_threshold = 0.0
ob_camera.location = (-16.94, 9.485, 17.62)
ob_camera.rotation_euler = (0.9069, 3.634e-07, -2.103)
ob_camera.lock_rotations_4d = False
ob_camera.empty_display_type = 'ARROWS'
ob_camera.color = (0.0, 0.0, 0.0, 0.0)
ob_camera.display_type = 'WIRE'
ob_camera.lineart.crease_threshold = 0.0
ob_chess_bishop.location = (0.0, 0.0, 0.8675)
ob_chess_bishop.scale = (1.147, 1.147, 1.147)
ob_chess_bishop.lineart.crease_threshold = 0.0
ob_empty.location = (0.0, 0.0, 3.244)
ob_empty.rotation_euler = (1.571, -0.0, -0.0)
ob_empty.scale = (1.5, 1.33, 1.2)
ob_empty.empty_display_type = 'IMAGE'
ob_empty.empty_display_size = 5.0
ob_empty.empty_image_depth = 'FRONT'
ob_empty.use_empty_image_alpha = True
ob_empty.color = (1.0, 1.0, 1.0, 0.0)
ob_empty.lineart.crease_threshold = 0.0

# ---- collection membership
col_collection.objects.link(ob_light)
col_collection.objects.link(ob_camera)
col_collection.objects.link(ob_chess_bishop)
col_collection.objects.link(ob_empty)

# ---- scene / render settings (as saved in the file)
scene.camera = ob_camera
scene.frame_start = 1; scene.frame_end = 250; scene.frame_set(1)
scene.render.engine = 'BLENDER_EEVEE_NEXT'
scene.cycles.use_denoising = False
scene.cycles.samples = 128
scene.cycles.sampling_pattern = 'TABULATED_SOBOL'
scene.cycles.use_adaptive_sampling = False
scene.cycles.use_light_tree = False
scene.view_settings.view_transform = 'Filmic'
bpy.context.view_layer.update()
